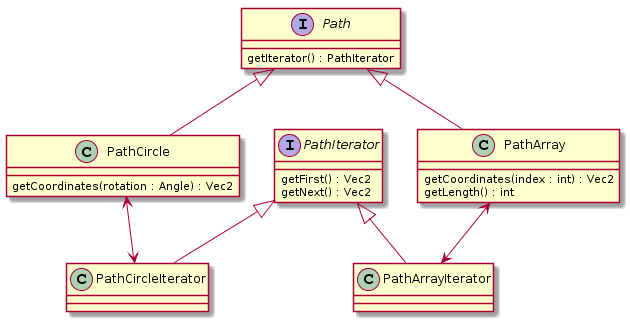

The diagram above was rendered by PlantUML. Its source (embedded in the PNG):
@startuml
interface PathIterator{
getFirst() : Vec2
getNext() : Vec2
}

interface Path {
getIterator() : PathIterator

}

class PathCircle {
getCoordinates(rotation : Angle) : Vec2
}

class PathCircleIterator {

}

class PathArray {
getCoordinates(index : int) : Vec2
getLength() : int
}

PathIterator <|-- PathCircleIterator
PathIterator <|-- PathArrayIterator
Path <|-- PathCircle
Path <|-- PathArray


PathCircle <--> PathCircleIterator
PathArray <--> PathArrayIterator
@enduml